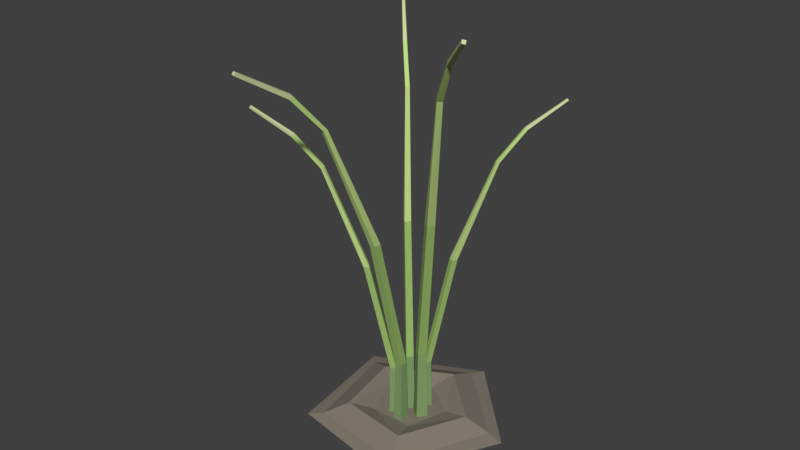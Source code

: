 # Source: Wild_Grass_Stage1_CameronChristianson.blend  (saved by Blender 2.79.0; exported with 4.5.12 LTS)
import bpy
from mathutils import Matrix  # noqa: F401  (used for matrix-valued properties, if any)

bpy.ops.wm.read_factory_settings(use_empty=True)
scene = bpy.context.scene
scene.name = 'Scene'

# ---- collections
col_collection_1 = bpy.data.collections.new('Collection 1'); scene.collection.children.link(col_collection_1)

# ---- materials (node trees are filled in below, after node groups)
mat_material_001 = bpy.data.materials.new('Material.001')
mat_material_001.alpha_threshold = 0.0
mat_material_001.use_transparent_shadow = False
mat_material_001.diffuse_color = (0.4106, 0.4575, 0.1598, 1.0)
mat_material_001.specular_color = (0.1584, 0.5489, 0.1071)
mat_material_001.roughness = 0.5
mat_material_001.specular_intensity = 0.07895
mat_wild_grass_001 = bpy.data.materials.new('Wild_Grass_001')
mat_wild_grass_001.alpha_threshold = 0.0
mat_wild_grass_001.use_transparent_shadow = False
mat_wild_grass_001.diffuse_color = (0.2202, 0.3424, 0.1393, 1.0)
mat_wild_grass_001.specular_color = (0.5222, 1.0, 0.5034)
mat_wild_grass_001.roughness = 0.5
mat_wild_grass_001.specular_intensity = 0.04067
mat_wild_grass_002 = bpy.data.materials.new('Wild_Grass_002')
mat_wild_grass_002.alpha_threshold = 0.0
mat_wild_grass_002.use_transparent_shadow = False
mat_wild_grass_002.diffuse_color = (0.3072, 0.4672, 0.1417, 1.0)
mat_wild_grass_002.specular_color = (0.5222, 1.0, 0.5034)
mat_wild_grass_002.roughness = 0.5
mat_wild_grass_002.specular_intensity = 0.04067
mat_wild_grass_003 = bpy.data.materials.new('Wild_Grass_003')
mat_wild_grass_003.alpha_threshold = 0.0
mat_wild_grass_003.use_transparent_shadow = False
mat_wild_grass_003.diffuse_color = (0.4765, 0.6383, 0.2276, 1.0)
mat_wild_grass_003.specular_color = (0.5222, 1.0, 0.5034)
mat_wild_grass_003.roughness = 0.5
mat_wild_grass_003.specular_intensity = 0.04067
mat_wild_grass_004 = bpy.data.materials.new('Wild_Grass_004')
mat_wild_grass_004.alpha_threshold = 0.0
mat_wild_grass_004.use_transparent_shadow = False
mat_wild_grass_004.diffuse_color = (0.5124, 0.7106, 0.23, 1.0)
mat_wild_grass_004.specular_color = (0.5222, 1.0, 0.5034)
mat_wild_grass_004.roughness = 0.5
mat_wild_grass_004.specular_intensity = 0.04067
mat_wild_grass_005 = bpy.data.materials.new('Wild_Grass_005')
mat_wild_grass_005.alpha_threshold = 0.0
mat_wild_grass_005.use_transparent_shadow = False
mat_wild_grass_005.diffuse_color = (0.6398, 0.7106, 0.3773, 1.0)
mat_wild_grass_005.specular_color = (0.5222, 1.0, 0.5034)
mat_wild_grass_005.roughness = 0.5
mat_wild_grass_005.specular_intensity = 0.04067
mat_dirt_1 = bpy.data.materials.new('dirt 1')
mat_dirt_1.alpha_threshold = 0.0
mat_dirt_1.use_transparent_shadow = False
mat_dirt_1.diffuse_color = (0.2384, 0.2051, 0.1651, 1.0)
mat_dirt_1.specular_color = (0.24, 0.204, 0.165)
mat_dirt_1.roughness = 0.5
mat_dirt_1.specular_intensity = 0.1111

# ---- material node trees

# ---- world
world_world = bpy.data.worlds.new('World'); scene.world = world_world
world_world.color = (0.05088, 0.05088, 0.05088)
world_world.use_sun_shadow = False
world_world.sun_shadow_jitter_overblur = 0.0
world_world.cycles.sampling_method = 'MANUAL'

# ---- meshes
me_circle_001 = bpy.data.meshes.new('Circle.001')
me_circle_001.from_pydata([(0.0001395, 0.2431, 0.01178), (-0.2312, 0.07505, 0.01178), (-0.1428, -0.1969, 0.01178), (0.1431, -0.1969, 0.01178), (0.2314, 0.07505, 0.01178), (-0.006161, 0.3302, 0.07553), (-0.3158, 0.1052, 0.07553), (-0.1975, -0.2587, 0.07553), (0.1852, -0.2587, 0.07553), (0.3034, 0.1052, 0.07553), (0.07193, 0.5324, 0.1351), (-0.4841, 0.2329, 0.1351), (-0.3711, -0.3884, 0.1351), (0.2547, -0.473, 0.1351), (0.5286, 0.09612, 0.1351), (0.1023, 0.7572, 0.04251), (-0.6885, 0.3313, 0.04251), (-0.5278, -0.5524, 0.04251), (0.3623, -0.6727, 0.04251), (0.7517, 0.1367, 0.04251), (0.1579, 0.8836, 0.01772), (-0.7915, 0.4232, 0.01772), (-0.6471, -0.622, 0.01772), (0.3916, -0.8077, 0.01772), (0.8891, 0.1228, 0.01772), (0.05879, 0.3289, 0.0), (-0.2946, 0.1576, 0.0), (-0.2409, -0.2315, 0.0), (0.1458, -0.3007, 0.0), (0.331, 0.04572, 0.0), (1.684e-07, 0.0, 0.0), (0.11, -0.04931, 0.005483), (0.1073, -0.03256, 0.6406), (0.02855, 0.007485, 0.005483), (0.04559, 0.01043, 0.6406), (0.1668, 0.03219, 0.005483), (0.1503, 0.02912, 0.6406), (0.08534, 0.08898, 0.005483), (0.08849, 0.07211, 0.6406), (0.3454, -0.234, 2.02), (0.289, -0.1941, 2.023), (0.326, -0.1401, 2.023), (0.3819, -0.1796, 2.02), (0.6806, -0.571, 3.222), (0.6578, -0.547, 3.237), (0.6891, -0.516, 3.233), (0.7116, -0.5399, 3.218), (0.9241, -0.7881, 3.586), (0.9098, -0.7636, 3.613), (0.9396, -0.7385, 3.606), (0.9539, -0.7631, 3.579), (1.278, -1.117, 3.889), (1.272, -1.101, 3.91), (1.293, -1.084, 3.904), (1.299, -1.1, 3.882), (-0.1623, -0.08538, 0.01769), (-0.1506, -0.0874, 0.4652), (-0.1059, -0.04405, 0.01769), (-0.1078, -0.05608, 0.4652), (-0.121, -0.1419, 0.01769), (-0.1193, -0.1301, 0.4652), (-0.06453, -0.1005, 0.01769), (-0.07649, -0.09878, 0.4652), (-0.3393, -0.2, 1.437), (-0.2998, -0.1715, 1.439), (-0.2722, -0.2086, 1.439), (-0.3113, -0.2367, 1.437), (-0.6405, -0.3463, 2.284), (-0.6193, -0.3366, 2.295), (-0.6058, -0.3645, 2.292), (-0.6269, -0.3741, 2.281), (-0.8409, -0.4589, 2.54), (-0.8213, -0.455, 2.559), (-0.8114, -0.4806, 2.554), (-0.8311, -0.4845, 2.535), (-1.141, -0.6196, 2.754), (-1.129, -0.6193, 2.769), (-1.122, -0.637, 2.764), (-1.135, -0.6374, 2.749), (0.1028, 0.1727, 0.01769), (0.09141, 0.169, 0.4652), (0.07218, 0.1098, 0.01769), (0.06826, 0.1213, 0.4652), (0.03982, 0.2033, 0.01769), (0.04378, 0.1921, 0.4652), (0.009227, 0.1404, 0.01769), (0.02062, 0.1444, 0.4652), (0.2055, 0.3568, 1.437), (0.184, 0.3132, 1.439), (0.1423, 0.333, 1.439), (0.1636, 0.3762, 1.437), (0.4033, 0.627, 2.284), (0.3892, 0.6086, 2.295), (0.3641, 0.6269, 2.292), (0.3783, 0.6452, 2.281), (0.5278, 0.8203, 2.54), (0.5123, 0.8077, 2.559), (0.4916, 0.8256, 2.554), (0.5071, 0.8383, 2.535), (0.7177, 1.103, 2.754), (0.7071, 1.097, 2.769), (0.6933, 1.109, 2.764), (0.7039, 1.115, 2.749), (-0.0552, 0.1024, 0.008163), (-0.05411, 0.0881, 0.5453), (0.009441, 0.04875, 0.008163), (-0.005125, 0.04747, 0.5453), (-0.1089, 0.03777, 0.008163), (-0.09466, 0.03918, 0.5453), (-0.04422, -0.01589, 0.008163), (-0.04567, -0.001454, 0.5453), (-0.2404, 0.2748, 1.712), (-0.1957, 0.2372, 1.714), (-0.2307, 0.1943, 1.714), (-0.275, 0.2315, 1.712), (-0.4989, 0.5826, 2.729), (-0.4814, 0.5608, 2.741), (-0.51, 0.5369, 2.738), (-0.5272, 0.5587, 2.725), (-0.6887, 0.783, 3.036), (-0.6784, 0.7613, 3.059), (-0.7052, 0.7423, 3.053), (-0.7156, 0.764, 3.03), (-0.9636, 1.085, 3.292), (-0.9596, 1.071, 3.311), (-0.9784, 1.059, 3.305), (-0.9824, 1.073, 3.287), (-0.04151, -0.1797, 0.0135), (-0.0306, -0.1691, 0.5818), (-0.04151, -0.0908, 0.0135), (-0.03063, -0.1018, 0.5819), (0.04738, -0.1797, 0.0135), (0.03664, -0.1691, 0.5819), (0.04738, -0.0908, 0.0135), (0.03661, -0.1017, 0.5819), (-0.05669, -0.447, 1.816), (-0.05626, -0.3852, 1.819), (0.002359, -0.3847, 1.819), (0.001925, -0.4459, 1.816), (-0.1326, -0.8655, 2.892), (-0.1267, -0.8365, 2.906), (-0.0879, -0.8436, 2.902), (-0.09396, -0.8724, 2.889), (-0.1675, -1.155, 3.217), (-0.1568, -1.132, 3.242), (-0.1231, -1.141, 3.235), (-0.1338, -1.164, 3.211), (-0.2276, -1.583, 3.489), (-0.2189, -1.571, 3.508), (-0.196, -1.578, 3.502), (-0.2047, -1.59, 3.483)], [], [(0, 1, 6, 5), (3, 4, 9, 8), (1, 2, 7, 6), (4, 0, 5, 9), (2, 3, 8, 7), (9, 5, 10, 14), (7, 8, 13, 12), (5, 6, 11, 10), (8, 9, 14, 13), (6, 7, 12, 11), (13, 14, 19, 18), (11, 12, 17, 16), (14, 10, 15, 19), (12, 13, 18, 17), (10, 11, 16, 15), (19, 15, 20, 24), (17, 18, 23, 22), (15, 16, 21, 20), (18, 19, 24, 23), (16, 17, 22, 21), (1, 0, 4, 3, 2), (23, 24, 29, 28), (21, 22, 27, 26), (24, 20, 25, 29), (22, 23, 28, 27), (20, 21, 26, 25), (29, 25, 30), (27, 28, 30), (25, 26, 30), (28, 29, 30), (26, 27, 30), (31, 32, 34, 33), (33, 34, 38, 37), (37, 38, 36, 35), (35, 36, 32, 31), (33, 37, 35, 31), (36, 38, 41, 42), (42, 41, 45, 46), (34, 32, 39, 40), (32, 36, 42, 39), (38, 34, 40, 41), (43, 46, 50, 47), (40, 39, 43, 44), (39, 42, 46, 43), (41, 40, 44, 45), (50, 49, 53, 54), (45, 44, 48, 49), (46, 45, 49, 50), (44, 43, 47, 48), (53, 52, 51, 54), (48, 47, 51, 52), (47, 50, 54, 51), (49, 48, 52, 53), (55, 56, 58, 57), (57, 58, 62, 61), (61, 62, 60, 59), (59, 60, 56, 55), (57, 61, 59, 55), (60, 62, 65, 66), (66, 65, 69, 70), (58, 56, 63, 64), (56, 60, 66, 63), (62, 58, 64, 65), (67, 70, 74, 71), (64, 63, 67, 68), (63, 66, 70, 67), (65, 64, 68, 69), (74, 73, 77, 78), (69, 68, 72, 73), (70, 69, 73, 74), (68, 67, 71, 72), (77, 76, 75, 78), (72, 71, 75, 76), (71, 74, 78, 75), (73, 72, 76, 77), (79, 80, 82, 81), (81, 82, 86, 85), (85, 86, 84, 83), (83, 84, 80, 79), (81, 85, 83, 79), (84, 86, 89, 90), (90, 89, 93, 94), (82, 80, 87, 88), (80, 84, 90, 87), (86, 82, 88, 89), (91, 94, 98, 95), (88, 87, 91, 92), (87, 90, 94, 91), (89, 88, 92, 93), (98, 97, 101, 102), (93, 92, 96, 97), (94, 93, 97, 98), (92, 91, 95, 96), (101, 100, 99, 102), (96, 95, 99, 100), (95, 98, 102, 99), (97, 96, 100, 101), (103, 104, 106, 105), (105, 106, 110, 109), (109, 110, 108, 107), (107, 108, 104, 103), (105, 109, 107, 103), (108, 110, 113, 114), (114, 113, 117, 118), (106, 104, 111, 112), (104, 108, 114, 111), (110, 106, 112, 113), (115, 118, 122, 119), (112, 111, 115, 116), (111, 114, 118, 115), (113, 112, 116, 117), (122, 121, 125, 126), (117, 116, 120, 121), (118, 117, 121, 122), (116, 115, 119, 120), (125, 124, 123, 126), (120, 119, 123, 124), (119, 122, 126, 123), (121, 120, 124, 125), (127, 128, 130, 129), (129, 130, 134, 133), (133, 134, 132, 131), (131, 132, 128, 127), (129, 133, 131, 127), (132, 134, 137, 138), (138, 137, 141, 142), (130, 128, 135, 136), (128, 132, 138, 135), (134, 130, 136, 137), (139, 142, 146, 143), (136, 135, 139, 140), (135, 138, 142, 139), (137, 136, 140, 141), (146, 145, 149, 150), (141, 140, 144, 145), (142, 141, 145, 146), (140, 139, 143, 144), (149, 148, 147, 150), (144, 143, 147, 148), (143, 146, 150, 147), (145, 144, 148, 149)])
me_circle_001.polygons.foreach_set('material_index', [6, 6, 6, 6, 6, 6, 6, 6, 6, 6, 6, 6, 6, 6, 6, 6, 6, 6, 6, 6, 6, 6, 6, 6, 6, 6, 6, 6, 6, 6, 6, 1, 1, 1, 1, 1, 2, 3, 2, 2, 2, 4, 3, 3, 3, 5, 4, 4, 4, 5, 5, 5, 5, 1, 1, 1, 1, 1, 2, 3, 2, 2, 2, 4, 3, 3, 3, 5, 4, 4, 4, 5, 5, 5, 5, 1, 1, 1, 1, 1, 2, 3, 2, 2, 2, 4, 3, 3, 3, 5, 4, 4, 4, 5, 5, 5, 5, 1, 1, 1, 1, 1, 2, 3, 2, 2, 2, 4, 3, 3, 3, 5, 4, 4, 4, 5, 5, 5, 5, 1, 1, 1, 1, 1, 2, 3, 2, 2, 2, 4, 3, 3, 3, 5, 4, 4, 4, 5, 5, 5, 5])
me_circle_001.materials.append(mat_material_001)
me_circle_001.materials.append(mat_wild_grass_001)
me_circle_001.materials.append(mat_wild_grass_002)
me_circle_001.materials.append(mat_wild_grass_003)
me_circle_001.materials.append(mat_wild_grass_004)
me_circle_001.materials.append(mat_wild_grass_005)
me_circle_001.materials.append(mat_dirt_1)
me_circle_001.use_remesh_preserve_volume = False
me_circle_001.use_remesh_preserve_attributes = False
me_circle_001.use_mirror_vertex_groups = False
me_circle_001.update()

# ---- objects
ob_circle_001 = bpy.data.objects.new('Circle.001', me_circle_001)

# ---- transforms, parenting, visibility, modifiers, constraints
ob_circle_001.location = (0.0, 0.0, 0.0)
ob_circle_001.scale = (0.09895, 0.09895, 0.09895)
ob_circle_001.lineart.crease_threshold = 0.0

# ---- collection membership
col_collection_1.objects.link(ob_circle_001)

# ---- scene / render settings (as saved in the file)
scene.frame_start = 1; scene.frame_end = 250; scene.frame_set(0)
scene.render.engine = 'BLENDER_EEVEE_NEXT'
scene.render.resolution_percentage = 50
scene.render.dither_intensity = 0.0
scene.cycles.use_denoising = False
scene.cycles.samples = 128
scene.cycles.sampling_pattern = 'TABULATED_SOBOL'
scene.cycles.use_adaptive_sampling = False
scene.cycles.use_light_tree = False
scene.cycles.blur_glossy = 0.0
scene.cycles.sample_clamp_indirect = 0.0
scene.view_settings.view_transform = 'Standard'
bpy.context.view_layer.update()

# ---- added for rendering (the .blend has no active camera and no usable light): camera, sun
cam_auto = bpy.data.cameras.new('AutoCamera')
cam_auto.lens = 50.0
cam_auto.sensor_width = 36.0
cam_auto.clip_end = 1000.0
ob_auto_camera = bpy.data.objects.new('AutoCamera', cam_auto)
scene.collection.objects.link(ob_auto_camera)
ob_auto_camera.location = (0.497109, -0.610633, 0.584882)
ob_auto_camera.rotation_euler = (1.09748, -7.21219e-08, 0.694738)
scene.camera = ob_auto_camera
light_auto_sun = bpy.data.lights.new('AutoSun', 'SUN')
light_auto_sun.energy = 3.0
light_auto_sun.angle = 0.0523599
ob_auto_sun = bpy.data.objects.new('AutoSun', light_auto_sun)
scene.collection.objects.link(ob_auto_sun)
ob_auto_sun.rotation_euler = (0.872665, 0.174533, 0.523599)
bpy.context.view_layer.update()
